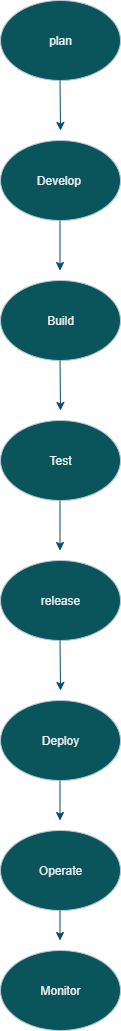

The diagram above was exported from draw.io. Its source (the exported page's mxGraphModel, read from the mxfile embedded in the PNG):
<mxGraphModel dx="1042" dy="562" grid="1" gridSize="10" guides="1" tooltips="1" connect="1" arrows="1" fold="1" page="1" pageScale="1" pageWidth="850" pageHeight="1100" math="0" shadow="0">
  <root>
    <mxCell id="0" />
    <mxCell id="1" parent="0" />
    <mxCell id="iMEWTJQ3LvnyC2y4KxZq-1" value="" style="ellipse;whiteSpace=wrap;html=1;labelBackgroundColor=none;fillColor=#09555B;strokeColor=#BAC8D3;fontColor=#EEEEEE;" vertex="1" parent="1">
      <mxGeometry x="350" y="30" width="120" height="80" as="geometry" />
    </mxCell>
    <mxCell id="iMEWTJQ3LvnyC2y4KxZq-3" value="" style="endArrow=classic;html=1;rounded=0;labelBackgroundColor=none;strokeColor=#0B4D6A;fontColor=default;" edge="1" parent="1">
      <mxGeometry width="50" height="50" relative="1" as="geometry">
        <mxPoint x="409.5" y="110" as="sourcePoint" />
        <mxPoint x="410" y="160" as="targetPoint" />
      </mxGeometry>
    </mxCell>
    <mxCell id="iMEWTJQ3LvnyC2y4KxZq-4" value="" style="ellipse;whiteSpace=wrap;html=1;labelBackgroundColor=none;fillColor=#09555B;strokeColor=#BAC8D3;fontColor=#EEEEEE;" vertex="1" parent="1">
      <mxGeometry x="350" y="310" width="120" height="80" as="geometry" />
    </mxCell>
    <mxCell id="iMEWTJQ3LvnyC2y4KxZq-7" value="" style="ellipse;whiteSpace=wrap;html=1;labelBackgroundColor=none;fillColor=#09555B;strokeColor=#BAC8D3;fontColor=#EEEEEE;" vertex="1" parent="1">
      <mxGeometry x="350" y="170" width="120" height="80" as="geometry" />
    </mxCell>
    <mxCell id="iMEWTJQ3LvnyC2y4KxZq-9" value="" style="endArrow=classic;html=1;rounded=0;labelBackgroundColor=none;strokeColor=#0B4D6A;fontColor=default;" edge="1" parent="1">
      <mxGeometry width="50" height="50" relative="1" as="geometry">
        <mxPoint x="409.5" y="390" as="sourcePoint" />
        <mxPoint x="410" y="440" as="targetPoint" />
        <Array as="points" />
      </mxGeometry>
    </mxCell>
    <mxCell id="iMEWTJQ3LvnyC2y4KxZq-10" value="" style="ellipse;whiteSpace=wrap;html=1;labelBackgroundColor=none;fillColor=#09555B;strokeColor=#BAC8D3;fontColor=#EEEEEE;" vertex="1" parent="1">
      <mxGeometry x="350" y="450" width="120" height="80" as="geometry" />
    </mxCell>
    <mxCell id="iMEWTJQ3LvnyC2y4KxZq-12" value="plan" style="text;html=1;align=center;verticalAlign=middle;whiteSpace=wrap;rounded=0;labelBackgroundColor=none;fontColor=#EEEEEE;" vertex="1" parent="1">
      <mxGeometry x="375" y="55" width="70" height="30" as="geometry" />
    </mxCell>
    <mxCell id="iMEWTJQ3LvnyC2y4KxZq-14" value="Develop&amp;nbsp;" style="text;html=1;align=center;verticalAlign=middle;whiteSpace=wrap;rounded=0;labelBackgroundColor=none;fontColor=#EEEEEE;" vertex="1" parent="1">
      <mxGeometry x="380" y="195" width="60" height="30" as="geometry" />
    </mxCell>
    <mxCell id="iMEWTJQ3LvnyC2y4KxZq-15" value="Build" style="text;html=1;align=center;verticalAlign=middle;whiteSpace=wrap;rounded=0;labelBackgroundColor=none;fontColor=#EEEEEE;" vertex="1" parent="1">
      <mxGeometry x="380" y="335" width="60" height="30" as="geometry" />
    </mxCell>
    <mxCell id="iMEWTJQ3LvnyC2y4KxZq-16" value="Test" style="text;html=1;align=center;verticalAlign=middle;whiteSpace=wrap;rounded=0;labelBackgroundColor=none;fontColor=#EEEEEE;" vertex="1" parent="1">
      <mxGeometry x="380" y="475" width="60" height="30" as="geometry" />
    </mxCell>
    <mxCell id="iMEWTJQ3LvnyC2y4KxZq-19" value="" style="endArrow=classic;html=1;rounded=0;labelBackgroundColor=none;strokeColor=#0B4D6A;fontColor=default;" edge="1" parent="1">
      <mxGeometry width="50" height="50" relative="1" as="geometry">
        <mxPoint x="409.5" y="530" as="sourcePoint" />
        <mxPoint x="409.5" y="580" as="targetPoint" />
      </mxGeometry>
    </mxCell>
    <mxCell id="iMEWTJQ3LvnyC2y4KxZq-20" value="" style="ellipse;whiteSpace=wrap;html=1;labelBackgroundColor=none;fillColor=#09555B;strokeColor=#BAC8D3;fontColor=#EEEEEE;" vertex="1" parent="1">
      <mxGeometry x="350" y="590" width="120" height="80" as="geometry" />
    </mxCell>
    <mxCell id="iMEWTJQ3LvnyC2y4KxZq-25" value="release" style="text;html=1;align=center;verticalAlign=middle;whiteSpace=wrap;rounded=0;labelBackgroundColor=none;fontColor=#EEEEEE;" vertex="1" parent="1">
      <mxGeometry x="380" y="615" width="60" height="30" as="geometry" />
    </mxCell>
    <mxCell id="iMEWTJQ3LvnyC2y4KxZq-27" value="" style="ellipse;whiteSpace=wrap;html=1;labelBackgroundColor=none;fillColor=#09555B;strokeColor=#BAC8D3;fontColor=#EEEEEE;" vertex="1" parent="1">
      <mxGeometry x="350" y="730" width="120" height="80" as="geometry" />
    </mxCell>
    <mxCell id="iMEWTJQ3LvnyC2y4KxZq-29" value="Deploy" style="text;html=1;align=center;verticalAlign=middle;whiteSpace=wrap;rounded=0;labelBackgroundColor=none;fontColor=#EEEEEE;" vertex="1" parent="1">
      <mxGeometry x="380" y="755" width="60" height="30" as="geometry" />
    </mxCell>
    <mxCell id="iMEWTJQ3LvnyC2y4KxZq-32" value="" style="endArrow=classic;html=1;rounded=0;labelBackgroundColor=none;strokeColor=#0B4D6A;fontColor=default;" edge="1" parent="1">
      <mxGeometry width="50" height="50" relative="1" as="geometry">
        <mxPoint x="409.5" y="250" as="sourcePoint" />
        <mxPoint x="409.5" y="300" as="targetPoint" />
      </mxGeometry>
    </mxCell>
    <mxCell id="iMEWTJQ3LvnyC2y4KxZq-36" value="" style="endArrow=classic;html=1;rounded=0;labelBackgroundColor=none;strokeColor=#0B4D6A;fontColor=default;" edge="1" parent="1">
      <mxGeometry width="50" height="50" relative="1" as="geometry">
        <mxPoint x="409.5" y="670" as="sourcePoint" />
        <mxPoint x="410" y="720" as="targetPoint" />
      </mxGeometry>
    </mxCell>
    <mxCell id="iMEWTJQ3LvnyC2y4KxZq-38" value="" style="endArrow=classic;html=1;rounded=0;labelBackgroundColor=none;strokeColor=#0B4D6A;fontColor=default;" edge="1" parent="1">
      <mxGeometry width="50" height="50" relative="1" as="geometry">
        <mxPoint x="409.5" y="810" as="sourcePoint" />
        <mxPoint x="409.5" y="850" as="targetPoint" />
      </mxGeometry>
    </mxCell>
    <mxCell id="iMEWTJQ3LvnyC2y4KxZq-39" value="" style="ellipse;whiteSpace=wrap;html=1;labelBackgroundColor=none;fillColor=#09555B;strokeColor=#BAC8D3;fontColor=#EEEEEE;" vertex="1" parent="1">
      <mxGeometry x="350" y="860" width="120" height="80" as="geometry" />
    </mxCell>
    <mxCell id="iMEWTJQ3LvnyC2y4KxZq-40" value="" style="endArrow=classic;html=1;rounded=0;labelBackgroundColor=none;strokeColor=#0B4D6A;fontColor=default;" edge="1" parent="1">
      <mxGeometry width="50" height="50" relative="1" as="geometry">
        <mxPoint x="409.5" y="940" as="sourcePoint" />
        <mxPoint x="409.5" y="970" as="targetPoint" />
      </mxGeometry>
    </mxCell>
    <mxCell id="iMEWTJQ3LvnyC2y4KxZq-41" value="" style="ellipse;whiteSpace=wrap;html=1;labelBackgroundColor=none;fillColor=#09555B;strokeColor=#BAC8D3;fontColor=#EEEEEE;" vertex="1" parent="1">
      <mxGeometry x="350" y="980" width="120" height="80" as="geometry" />
    </mxCell>
    <mxCell id="iMEWTJQ3LvnyC2y4KxZq-42" value="Operate" style="text;html=1;align=center;verticalAlign=middle;whiteSpace=wrap;rounded=0;labelBackgroundColor=none;fontColor=#EEEEEE;" vertex="1" parent="1">
      <mxGeometry x="380" y="885" width="60" height="30" as="geometry" />
    </mxCell>
    <mxCell id="iMEWTJQ3LvnyC2y4KxZq-44" value="Monitor" style="text;html=1;align=center;verticalAlign=middle;whiteSpace=wrap;rounded=0;labelBackgroundColor=none;fontColor=#EEEEEE;" vertex="1" parent="1">
      <mxGeometry x="380" y="1005" width="60" height="30" as="geometry" />
    </mxCell>
  </root>
</mxGraphModel>